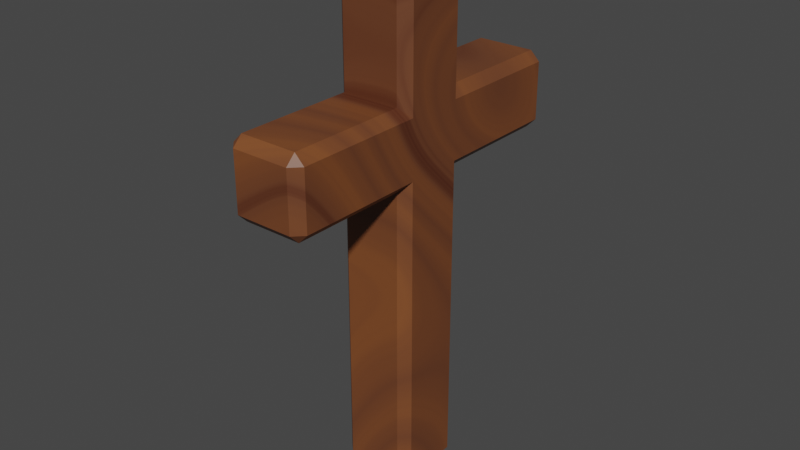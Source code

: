 # Source: Cross.blend  (saved by Blender 3.6.13; exported with 4.5.12 LTS)
import bpy
from mathutils import Matrix  # noqa: F401  (used for matrix-valued properties, if any)

bpy.ops.wm.read_factory_settings(use_empty=True)
scene = bpy.context.scene
scene.name = 'Scene'

# ---- collections
col_collection = bpy.data.collections.new('Collection'); scene.collection.children.link(col_collection)

# ---- materials (node trees are filled in below, after node groups)
mat_material = bpy.data.materials.new('Material')
mat_material.use_transparent_shadow = False

# ---- material node trees
mat_material.use_nodes = True; mat_material.node_tree.nodes.clear()
_N = mat_material.node_tree.nodes; _L = mat_material.node_tree.links
n0 = _N.new('ShaderNodeBsdfPrincipled'); n0.name = 'Principled BSDF'; n0.location = (10, 300)
n0.distribution = 'GGX'
n0.subsurface_method = 'RANDOM_WALK_SKIN'
n0.inputs[3].default_value = 1.45
n0.inputs[27].default_value = (0.0, 0.0, 0.0, 1.0)
n0.inputs[28].default_value = 1.0
n1 = _N.new('ShaderNodeOutputMaterial'); n1.name = 'Material Output'; n1.location = (300, 300)
n2 = _N.new('ShaderNodeMapping'); n2.name = 'Mapping'; n2.location = (-901, 268)
n3 = _N.new('ShaderNodeTexCoord'); n3.name = 'Texture Coordinate'; n3.location = (-1092, 266)
n4 = _N.new('ShaderNodeTexNoise'); n4.name = 'Musgrave Texture'; n4.location = (-712, 261)
n4.width = 150
n4.normalize = False
n4.inputs[2].default_value = 0.1
n4.inputs[3].default_value = 1.0
n4.inputs[4].default_value = 0.25
n5 = _N.new('ShaderNodeTexNoise'); n5.name = 'Noise Texture'; n5.location = (-532, 257)
n5.inputs[3].default_value = 6.0
n6 = _N.new('ShaderNodeValToRGB'); n6.name = 'Color Ramp'; n6.location = (-337, 253)
n6.width = 270
while len(n6.color_ramp.elements) > 1: n6.color_ramp.elements.remove(n6.color_ramp.elements[-1])
n6.color_ramp.elements[0].position = 0.0997; n6.color_ramp.elements[0].color = (0.2705, 0.0865, 0.02217, 1.0)
_e = n6.color_ramp.elements.new(0.568); _e.color = (0.1441, 0.04817, 0.01938, 1.0)
_e = n6.color_ramp.elements.new(0.6737); _e.color = (0.06125, 0.01033, 0.004025, 1.0)
_L.new(n0.outputs[0], n1.inputs[0])
_L.new(n3.outputs[3], n2.inputs[0])
_L.new(n2.outputs[0], n4.inputs[0])
_L.new(n4.outputs[0], n5.inputs[0])
_L.new(n5.outputs[0], n6.inputs[0])
_L.new(n6.outputs[0], n0.inputs[0])
n1.is_active_output = True

# ---- world
world_world = bpy.data.worlds.new('World'); scene.world = world_world
world_world.use_nodes = True; world_world.node_tree.nodes.clear()
_N = world_world.node_tree.nodes; _L = world_world.node_tree.links
n0 = _N.new('ShaderNodeOutputWorld'); n0.name = 'World Output'; n0.location = (300, 300)
n1 = _N.new('ShaderNodeBackground'); n1.name = 'Background'; n1.location = (10, 300)
n1.inputs[0].default_value = (0.05088, 0.05088, 0.05088, 1.0)
_L.new(n1.outputs[0], n0.inputs[0])
n0.is_active_output = True
world_world.color = (0.05088, 0.05088, 0.05088)
world_world.use_sun_shadow = False
world_world.sun_shadow_jitter_overblur = 0.0

# ---- meshes
me_cube_003 = bpy.data.meshes.new('Cube.003')
me_cube_003.from_pydata([(-0.8031, -0.6029, 0.2019), (-0.6029, -0.8031, 0.001673), (-0.6029, -0.8031, 1.608), (-0.8031, -0.6029, 1.408), (-0.6029, 0.8031, 0.001673), (-0.8031, 0.6029, 0.2019), (-0.8031, 0.6029, 1.408), (-0.6029, 0.8031, 1.608), (0.6029, -0.8031, 0.001673), (0.8031, -0.6029, 0.2019), (0.8031, -0.6029, 1.408), (0.6029, -0.8031, 1.608), (0.8031, 0.6029, 0.2019), (0.6029, 0.8031, 0.001673), (0.6029, 0.8031, 1.608), (0.8031, 0.6029, 1.408), (-0.8031, 3.294, 1.408), (-0.6029, 3.294, 1.608), (-0.6029, 3.494, 1.408), (-0.8031, 3.294, 0.2019), (-0.6029, 3.494, 0.2019), (-0.6029, 3.294, 0.001673), (0.6029, 3.294, 0.001673), (0.6029, 3.494, 0.2019), (0.8031, 3.294, 0.2019), (0.6029, 3.294, 1.608), (0.8031, 3.294, 1.408), (0.6029, 3.494, 1.408), (-0.8031, -3.278, 0.2019), (-0.6029, -3.278, 0.001673), (-0.6029, -3.478, 0.2019), (-0.8031, -3.278, 1.408), (-0.6029, -3.478, 1.408), (-0.6029, -3.278, 1.608), (0.8031, -3.278, 1.408), (0.6029, -3.278, 1.608), (0.6029, -3.478, 1.408), (0.8031, -3.278, 0.2019), (0.6029, -3.478, 0.2019), (0.6029, -3.278, 0.001673), (-0.8031, -0.6029, 4.081), (-0.6029, -0.8031, 4.081), (-0.6029, -0.6029, 4.281), (-0.8031, 0.6029, 4.081), (-0.6029, 0.6029, 4.281), (-0.6029, 0.8031, 4.081), (0.6029, 0.8031, 4.081), (0.6029, 0.6029, 4.281), (0.8031, 0.6029, 4.081), (0.8031, -0.6029, 4.081), (0.6029, -0.6029, 4.281), (0.6029, -0.8031, 4.081), (-0.8031, 0.6029, -6.393), (-0.6029, 0.8031, -6.393), (-0.6029, 0.6029, -6.593), (-0.8031, -0.6029, -6.393), (-0.6029, -0.6029, -6.593), (-0.6029, -0.8031, -6.393), (0.6029, 0.8031, -6.393), (0.8031, 0.6029, -6.393), (0.6029, 0.6029, -6.593), (0.8031, -0.6029, -6.393), (0.6029, -0.8031, -6.393), (0.6029, -0.6029, -6.593)], [], [(1, 8, 39, 29), (20, 18, 27, 23), (9, 10, 34, 37), (8, 1, 57, 62), (6, 3, 40, 43), (15, 12, 24, 26), (38, 36, 32, 30), (14, 7, 45, 46), (12, 9, 61, 59), (4, 13, 58, 53), (47, 44, 42, 50), (3, 0, 28, 31), (5, 6, 16, 19), (10, 15, 48, 49), (54, 60, 63, 56), (2, 11, 51, 41), (11, 2, 33, 35), (7, 14, 25, 17), (13, 4, 21, 22), (0, 3, 6, 5), (12, 15, 10, 9), (16, 17, 18), (19, 20, 21), (22, 23, 24), (25, 26, 27), (28, 29, 30), (31, 32, 33), (34, 35, 36), (37, 38, 39), (40, 41, 42), (43, 44, 45), (46, 47, 48), (49, 50, 51), (52, 53, 54), (55, 56, 57), (58, 59, 60), (61, 62, 63), (18, 20, 19, 16), (22, 21, 20, 23), (17, 25, 27, 18), (26, 24, 23, 27), (13, 22, 24, 12), (25, 14, 15, 26), (5, 19, 21, 4), (16, 6, 7, 17), (30, 32, 31, 28), (36, 38, 37, 34), (29, 39, 38, 30), (35, 33, 32, 36), (1, 29, 28, 0), (33, 2, 3, 31), (9, 37, 39, 8), (34, 10, 11, 35), (42, 44, 43, 40), (44, 47, 46, 45), (47, 50, 49, 48), (50, 42, 41, 51), (14, 46, 48, 15), (51, 11, 10, 49), (2, 41, 40, 3), (45, 7, 6, 43), (54, 56, 55, 52), (60, 54, 53, 58), (63, 60, 59, 61), (56, 63, 62, 57), (0, 55, 57, 1), (61, 9, 8, 62), (12, 59, 58, 13), (52, 5, 4, 53), (0, 5, 52, 55)])
_uv = me_cube_003.uv_layers.new(name='UVMap')
_uv.uv.foreach_set('vector', [0.987, 0.1871, 0.9089, 0.1871, 0.9089, 0.07362, 0.987, 0.07362, 0.6497, 0.7732, 0.5945, 0.7732, 0.5945, 0.695, 0.6497, 0.695, 0.2459, 0.2743, 0.2754, 0.2019, 0.4359, 0.2675, 0.4064, 0.3398, 0.9089, 0.1871, 0.987, 0.1871, 0.987, 0.4801, 0.9089, 0.4801, 0.6929, 0.1724, 0.6205, 0.2019, 0.5551, 0.04154, 0.6274, 0.01202, 0.203, 0.1724, 0.1735, 0.2448, 0.01202, 0.1789, 0.04154, 0.1065, 0.9089, 0.05526, 0.9089, 1.545e-08, 0.987, 1.545e-08, 0.987, 0.05526, 0.4427, 0.7954, 0.3645, 0.7954, 0.3645, 0.6821, 0.4427, 0.6821, 0.1735, 0.2448, 0.2459, 0.2743, 0.08438, 0.67, 0.01202, 0.6405, 0.01298, 0.6821, 0.09113, 0.6821, 0.09113, 0.9751, 0.01298, 0.9751, 0.5208, 0.7732, 0.5208, 0.695, 0.5761, 0.695, 0.5761, 0.7732, 0.6205, 0.2019, 0.65, 0.2743, 0.4895, 0.3398, 0.46, 0.2675, 0.7224, 0.2448, 0.6929, 0.1724, 0.8543, 0.1065, 0.8839, 0.1789, 0.2754, 0.2019, 0.203, 0.1724, 0.2685, 0.01202, 0.3408, 0.04154, 0.987, 0.5537, 0.9089, 0.5537, 0.9089, 0.4985, 0.987, 0.4985, 0.5208, 0.7954, 0.4427, 0.7954, 0.4427, 0.6821, 0.5208, 0.6821, 0.1171, 0.6821, 0.1952, 0.6821, 0.1952, 0.7955, 0.1171, 0.7955, 0.2864, 0.7962, 0.2082, 0.7962, 0.2082, 0.6821, 0.2864, 0.6821, 0.2864, 0.6821, 0.3645, 0.6821, 0.3645, 0.7962, 0.2864, 0.7962, 0.65, 0.2743, 0.6205, 0.2019, 0.6929, 0.1724, 0.7224, 0.2448, 0.1735, 0.2448, 0.203, 0.1724, 0.2754, 0.2019, 0.2459, 0.2743, 0.6772, 0.7862, 0.6681, 0.7732, 0.6864, 0.7732, 0.6589, 0.7862, 0.6497, 0.7732, 0.6681, 0.7732, 0.6681, 0.695, 0.6497, 0.695, 0.6589, 0.6821, 0.6681, 0.695, 0.6772, 0.6821, 0.6864, 0.695, 1.0, 0.06444, 0.987, 0.07362, 0.987, 0.05526, 0.2082, 0.8047, 0.1952, 0.8138, 0.1952, 0.7955, 0.1041, 0.8047, 0.1171, 0.7955, 0.1171, 0.8138, 0.8959, 0.06444, 0.9089, 0.05526, 0.9089, 0.07362, 0.5853, 0.6821, 0.5945, 0.695, 0.5761, 0.695, 0.6956, 0.7862, 0.6864, 0.7732, 0.7048, 0.7732, 0.7048, 0.695, 0.6864, 0.695, 0.6956, 0.6821, 0.5853, 0.7862, 0.5761, 0.7732, 0.5945, 0.7732, 0.0, 0.9843, 0.01298, 0.9751, 0.01298, 0.9935, 1.0, 0.4893, 0.987, 0.4985, 0.987, 0.4801, 0.09113, 0.9751, 0.1041, 0.9843, 0.09113, 0.9935, 0.8959, 0.4893, 0.9089, 0.4801, 0.9089, 0.4985, 0.8664, 0.1016, 0.8959, 0.174, 0.8839, 0.1789, 0.8543, 0.1065, 0.6681, 0.695, 0.6681, 0.7732, 0.6497, 0.7732, 0.6497, 0.695, 0.6681, 0.7732, 0.6681, 0.695, 0.6864, 0.695, 0.6864, 0.7732, 0.04154, 0.1065, 0.01202, 0.1789, -3.131e-08, 0.174, 0.02953, 0.1016, 0.1566, 0.2519, 0.007113, 0.1909, 0.01202, 0.1789, 0.1735, 0.2448, 0.04645, 0.09451, 0.1959, 0.1555, 0.203, 0.1724, 0.04154, 0.1065, 0.7224, 0.2448, 0.8839, 0.1789, 0.8888, 0.1909, 0.7393, 0.2519, 0.8543, 0.1065, 0.6929, 0.1724, 0.7, 0.1555, 0.8494, 0.09451, 0.4775, 0.3447, 0.4479, 0.2724, 0.46, 0.2675, 0.4895, 0.3398, 0.4479, 0.2724, 0.4184, 0.3447, 0.4064, 0.3398, 0.4359, 0.2675, 0.987, 0.07362, 0.9089, 0.07362, 0.9089, 0.05526, 0.987, 0.05526, 0.1171, 0.7955, 0.1952, 0.7955, 0.1952, 0.8138, 0.1171, 0.8138, 0.6429, 0.2912, 0.4944, 0.3518, 0.4895, 0.3398, 0.65, 0.2743, 0.4551, 0.2554, 0.6036, 0.1948, 0.6205, 0.2019, 0.46, 0.2675, 0.2459, 0.2743, 0.4064, 0.3398, 0.4015, 0.3518, 0.253, 0.2912, 0.4359, 0.2675, 0.2754, 0.2019, 0.2923, 0.1948, 0.4408, 0.2554, 0.5502, 0.02953, 0.6225, 8.145e-08, 0.6274, 0.01202, 0.5551, 0.04154, 0.6864, 0.7732, 0.6864, 0.695, 0.7048, 0.695, 0.7048, 0.7732, 0.2734, 4.844e-08, 0.3457, 0.02953, 0.3408, 0.04154, 0.2685, 0.01202, 0.5761, 0.7732, 0.5761, 0.695, 0.5945, 0.695, 0.5945, 0.7732, 0.1959, 0.1555, 0.2565, 0.007113, 0.2685, 0.01202, 0.203, 0.1724, 0.3528, 0.04645, 0.2923, 0.1948, 0.2754, 0.2019, 0.3408, 0.04154, 0.6036, 0.1948, 0.543, 0.04645, 0.5551, 0.04154, 0.6205, 0.2019, 0.6394, 0.007113, 0.7, 0.1555, 0.6929, 0.1724, 0.6274, 0.01202, 0.8888, 0.6525, 0.8164, 0.6821, 0.8115, 0.67, 0.8839, 0.6405, 0.09113, 0.9935, 0.01298, 0.9935, 0.01298, 0.9751, 0.09113, 0.9751, 0.07947, 0.6821, 0.007113, 0.6525, 0.01202, 0.6405, 0.08438, 0.67, 0.987, 0.4985, 0.9089, 0.4985, 0.9089, 0.4801, 0.987, 0.4801, 0.65, 0.2743, 0.8115, 0.67, 0.7995, 0.6749, 0.6429, 0.2912, 0.08438, 0.67, 0.2459, 0.2743, 0.253, 0.2912, 0.09639, 0.6749, 0.1735, 0.2448, 0.01202, 0.6405, -1.282e-08, 0.6356, 0.1566, 0.2519, 0.8839, 0.6405, 0.7224, 0.2448, 0.7393, 0.2519, 0.8959, 0.6356, 0.65, 0.2743, 0.7224, 0.2448, 0.8839, 0.6405, 0.8115, 0.67])
me_cube_003.materials.append(mat_material)
me_cube_003.update()

# ---- objects
ob_cube = bpy.data.objects.new('Cube', me_cube_003)

# ---- transforms, parenting, visibility, modifiers, constraints
ob_cube.location = (0.0, 0.0, 0.08379)
ob_cube.scale = (0.07221, 0.07221, 0.07221)

# ---- collection membership
col_collection.objects.link(ob_cube)

# ---- scene / render settings (as saved in the file)
scene.frame_start = 1; scene.frame_end = 250; scene.frame_set(1)
scene.render.engine = 'BLENDER_EEVEE_NEXT'
scene.cycles.sampling_pattern = 'TABULATED_SOBOL'
scene.view_settings.view_transform = 'Filmic'
bpy.context.view_layer.update()

# ---- added for rendering (the .blend has no active camera and no usable light): camera, sun
cam_auto = bpy.data.cameras.new('AutoCamera')
cam_auto.lens = 50.0
cam_auto.sensor_width = 36.0
cam_auto.clip_end = 1000.0
ob_auto_camera = bpy.data.objects.new('AutoCamera', cam_auto)
scene.collection.objects.link(ob_auto_camera)
ob_auto_camera.location = (0.869644, -1.04302, 0.696034)
ob_auto_camera.rotation_euler = (1.09748, -7.21219e-08, 0.694738)
scene.camera = ob_auto_camera
light_auto_sun = bpy.data.lights.new('AutoSun', 'SUN')
light_auto_sun.energy = 3.0
light_auto_sun.angle = 0.0523599
ob_auto_sun = bpy.data.objects.new('AutoSun', light_auto_sun)
scene.collection.objects.link(ob_auto_sun)
ob_auto_sun.rotation_euler = (0.872665, 0.174533, 0.523599)
bpy.context.view_layer.update()
